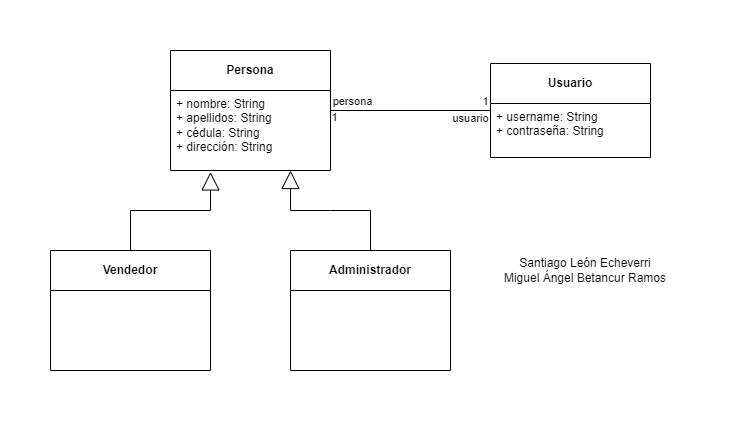

The diagram above was exported from draw.io. Its source (the exported page's mxGraphModel, read from the mxfile embedded in the PNG):
<mxGraphModel dx="860" dy="442" grid="1" gridSize="10" guides="1" tooltips="1" connect="1" arrows="1" fold="1" page="1" pageScale="1" pageWidth="827" pageHeight="1169" math="0" shadow="0">
  <root>
    <mxCell id="0" />
    <mxCell id="1" parent="0" />
    <mxCell id="Fy8v8QWGq_Hlo6F2TZ3k-1" value="&lt;b&gt;Persona&lt;/b&gt;" style="swimlane;fontStyle=0;childLayout=stackLayout;horizontal=1;startSize=40;fillColor=none;horizontalStack=0;resizeParent=1;resizeParentMax=0;resizeLast=0;collapsible=1;marginBottom=0;whiteSpace=wrap;html=1;" parent="1" vertex="1">
      <mxGeometry x="200" y="40" width="160" height="120" as="geometry" />
    </mxCell>
    <mxCell id="Fy8v8QWGq_Hlo6F2TZ3k-2" value="+ nombre: String&lt;div&gt;+ apellidos: String&lt;/div&gt;&lt;div&gt;+ cédula: String&lt;/div&gt;&lt;div&gt;+ dirección: String&lt;/div&gt;" style="text;strokeColor=none;fillColor=none;align=left;verticalAlign=top;spacingLeft=4;spacingRight=4;overflow=hidden;rotatable=0;points=[[0,0.5],[1,0.5]];portConstraint=eastwest;whiteSpace=wrap;html=1;" parent="Fy8v8QWGq_Hlo6F2TZ3k-1" vertex="1">
      <mxGeometry y="40" width="160" height="80" as="geometry" />
    </mxCell>
    <mxCell id="Fy8v8QWGq_Hlo6F2TZ3k-5" value="&lt;b&gt;Administrador&lt;/b&gt;" style="swimlane;fontStyle=0;childLayout=stackLayout;horizontal=1;startSize=40;fillColor=none;horizontalStack=0;resizeParent=1;resizeParentMax=0;resizeLast=0;collapsible=1;marginBottom=0;whiteSpace=wrap;html=1;" parent="1" vertex="1">
      <mxGeometry x="320" y="240" width="160" height="120" as="geometry" />
    </mxCell>
    <mxCell id="Fy8v8QWGq_Hlo6F2TZ3k-6" value="&lt;div&gt;&lt;br&gt;&lt;/div&gt;" style="text;strokeColor=none;fillColor=none;align=left;verticalAlign=top;spacingLeft=4;spacingRight=4;overflow=hidden;rotatable=0;points=[[0,0.5],[1,0.5]];portConstraint=eastwest;whiteSpace=wrap;html=1;" parent="Fy8v8QWGq_Hlo6F2TZ3k-5" vertex="1">
      <mxGeometry y="40" width="160" height="80" as="geometry" />
    </mxCell>
    <mxCell id="Fy8v8QWGq_Hlo6F2TZ3k-7" value="" style="endArrow=block;endSize=16;endFill=0;html=1;rounded=0;entryX=0.25;entryY=1.018;entryDx=0;entryDy=0;entryPerimeter=0;" parent="1" source="TFk_3azlMxYK9HUxGT07-6" target="Fy8v8QWGq_Hlo6F2TZ3k-2" edge="1">
      <mxGeometry width="160" relative="1" as="geometry">
        <mxPoint x="160" y="250" as="sourcePoint" />
        <mxPoint x="340" y="220" as="targetPoint" />
        <Array as="points">
          <mxPoint x="160" y="200" />
          <mxPoint x="240" y="200" />
        </Array>
      </mxGeometry>
    </mxCell>
    <mxCell id="Fy8v8QWGq_Hlo6F2TZ3k-8" value="" style="endArrow=block;endSize=16;endFill=0;html=1;rounded=0;entryX=0.75;entryY=1;entryDx=0;entryDy=0;" parent="1" source="Fy8v8QWGq_Hlo6F2TZ3k-5" target="Fy8v8QWGq_Hlo6F2TZ3k-1" edge="1">
      <mxGeometry width="160" relative="1" as="geometry">
        <mxPoint x="250" y="220" as="sourcePoint" />
        <mxPoint x="310" y="200" as="targetPoint" />
        <Array as="points">
          <mxPoint x="400" y="200" />
          <mxPoint x="360" y="200" />
          <mxPoint x="320" y="200" />
        </Array>
      </mxGeometry>
    </mxCell>
    <mxCell id="Fy8v8QWGq_Hlo6F2TZ3k-9" value="" style="endArrow=none;html=1;edgeStyle=orthogonalEdgeStyle;rounded=0;" parent="1" source="Fy8v8QWGq_Hlo6F2TZ3k-1" target="Fy8v8QWGq_Hlo6F2TZ3k-10" edge="1">
      <mxGeometry relative="1" as="geometry">
        <mxPoint x="360" y="109.99999999999996" as="sourcePoint" />
        <mxPoint x="520" y="109.99999999999996" as="targetPoint" />
      </mxGeometry>
    </mxCell>
    <mxCell id="_TSEXh1AhYP02dC3ruYO-2" value="1" style="edgeLabel;html=1;align=center;verticalAlign=middle;resizable=0;points=[];" vertex="1" connectable="0" parent="Fy8v8QWGq_Hlo6F2TZ3k-9">
      <mxGeometry x="-0.2408" y="-2" relative="1" as="geometry">
        <mxPoint x="-57" y="5" as="offset" />
      </mxGeometry>
    </mxCell>
    <mxCell id="_TSEXh1AhYP02dC3ruYO-4" value="1" style="edgeLabel;html=1;align=center;verticalAlign=middle;resizable=0;points=[];" vertex="1" connectable="0" parent="Fy8v8QWGq_Hlo6F2TZ3k-9">
      <mxGeometry x="0.4949" y="-2" relative="1" as="geometry">
        <mxPoint x="35" y="-11" as="offset" />
      </mxGeometry>
    </mxCell>
    <mxCell id="_TSEXh1AhYP02dC3ruYO-5" value="persona" style="edgeLabel;html=1;align=center;verticalAlign=middle;resizable=0;points=[];" vertex="1" connectable="0" parent="Fy8v8QWGq_Hlo6F2TZ3k-9">
      <mxGeometry x="-0.1337" y="-1" relative="1" as="geometry">
        <mxPoint x="-48" y="-10" as="offset" />
      </mxGeometry>
    </mxCell>
    <mxCell id="_TSEXh1AhYP02dC3ruYO-6" value="usuario" style="edgeLabel;html=1;align=center;verticalAlign=middle;resizable=0;points=[];" vertex="1" connectable="0" parent="Fy8v8QWGq_Hlo6F2TZ3k-9">
      <mxGeometry x="0.0592" relative="1" as="geometry">
        <mxPoint x="55" y="8" as="offset" />
      </mxGeometry>
    </mxCell>
    <mxCell id="Fy8v8QWGq_Hlo6F2TZ3k-10" value="&lt;b&gt;Usuario&lt;/b&gt;" style="swimlane;fontStyle=0;childLayout=stackLayout;horizontal=1;startSize=40;fillColor=none;horizontalStack=0;resizeParent=1;resizeParentMax=0;resizeLast=0;collapsible=1;marginBottom=0;whiteSpace=wrap;html=1;" parent="1" vertex="1">
      <mxGeometry x="520" y="53" width="160" height="94" as="geometry" />
    </mxCell>
    <mxCell id="Fy8v8QWGq_Hlo6F2TZ3k-11" value="&lt;div&gt;+ username: String&lt;/div&gt;&lt;div&gt;+ contraseña: String&lt;/div&gt;" style="text;strokeColor=none;fillColor=none;align=left;verticalAlign=top;spacingLeft=4;spacingRight=4;overflow=hidden;rotatable=0;points=[[0,0.5],[1,0.5]];portConstraint=eastwest;whiteSpace=wrap;html=1;" parent="Fy8v8QWGq_Hlo6F2TZ3k-10" vertex="1">
      <mxGeometry y="40" width="160" height="54" as="geometry" />
    </mxCell>
    <mxCell id="TFk_3azlMxYK9HUxGT07-3" value="Santiago León Echeverri&lt;div&gt;Miguel Ángel Betancur Ramos&lt;/div&gt;" style="text;html=1;align=center;verticalAlign=middle;whiteSpace=wrap;rounded=0;" parent="1" vertex="1">
      <mxGeometry x="520" y="240" width="190" height="40" as="geometry" />
    </mxCell>
    <mxCell id="TFk_3azlMxYK9HUxGT07-6" value="&lt;b&gt;Vendedor&lt;/b&gt;" style="swimlane;fontStyle=0;childLayout=stackLayout;horizontal=1;startSize=40;fillColor=none;horizontalStack=0;resizeParent=1;resizeParentMax=0;resizeLast=0;collapsible=1;marginBottom=0;whiteSpace=wrap;html=1;" parent="1" vertex="1">
      <mxGeometry x="80" y="240" width="160" height="120" as="geometry" />
    </mxCell>
    <mxCell id="TFk_3azlMxYK9HUxGT07-7" value="&lt;div&gt;&lt;br&gt;&lt;/div&gt;" style="text;strokeColor=none;fillColor=none;align=left;verticalAlign=top;spacingLeft=4;spacingRight=4;overflow=hidden;rotatable=0;points=[[0,0.5],[1,0.5]];portConstraint=eastwest;whiteSpace=wrap;html=1;" parent="TFk_3azlMxYK9HUxGT07-6" vertex="1">
      <mxGeometry y="40" width="160" height="80" as="geometry" />
    </mxCell>
  </root>
</mxGraphModel>